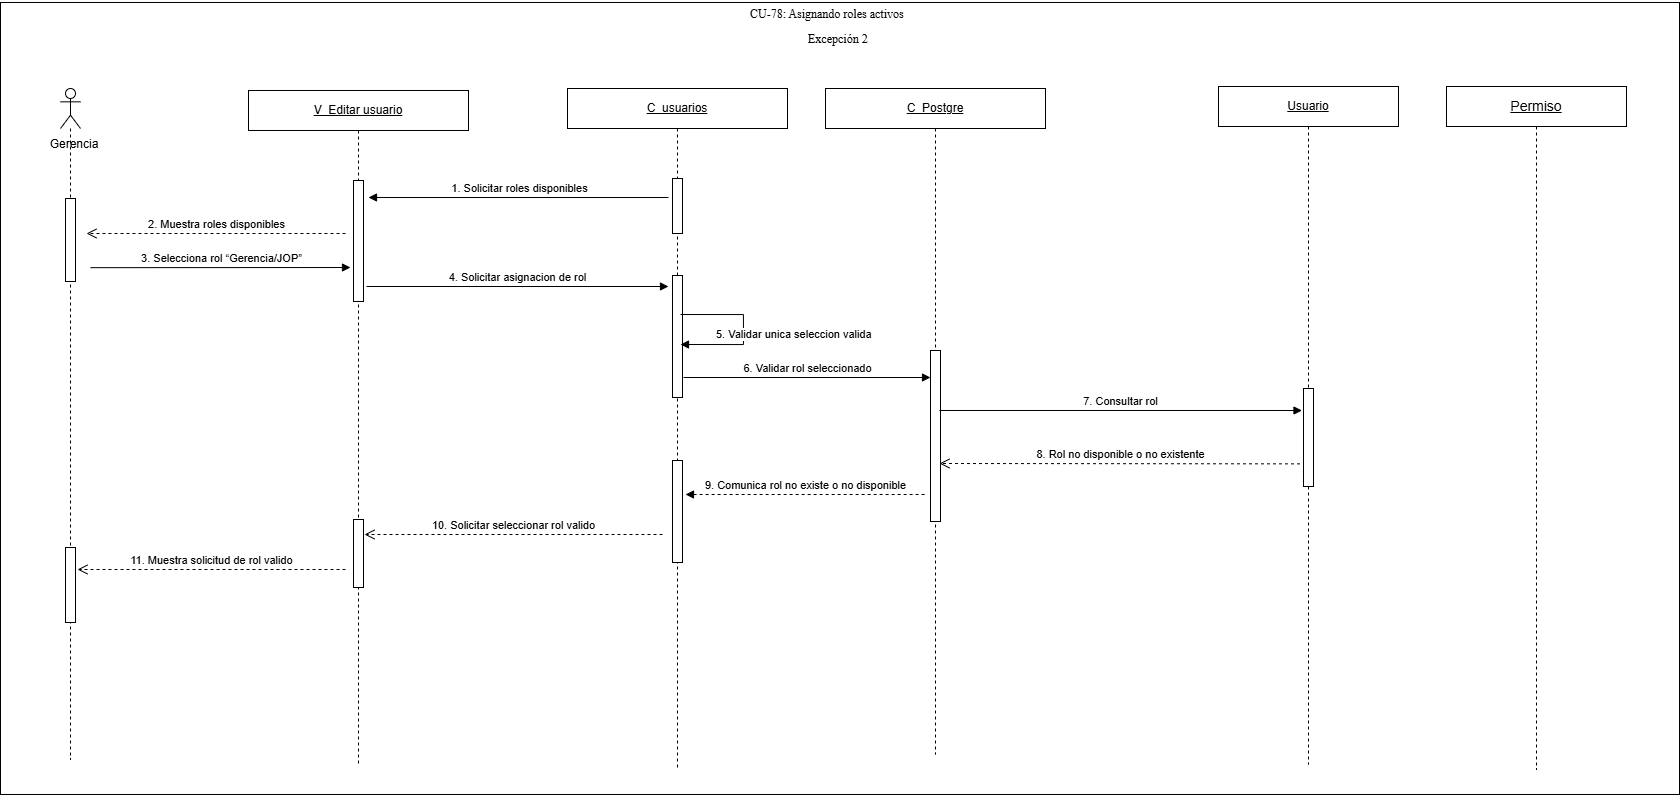

The diagram above was exported from draw.io. Its source (the exported page's mxGraphModel, read from the mxfile embedded in the PNG):
<mxGraphModel dx="547" dy="878" grid="0" gridSize="10" guides="1" tooltips="1" connect="1" arrows="1" fold="1" page="0" pageScale="1" pageWidth="827" pageHeight="1169" math="0" shadow="0">
  <root>
    <mxCell id="0" />
    <mxCell id="1" parent="0" />
    <mxCell id="AuDjqFmLDQtY8ZGais_I-1" parent="1" style="rounded=0;whiteSpace=wrap;html=1;" value="" vertex="1">
      <mxGeometry height="792" width="1679" x="1223" y="107" as="geometry" />
    </mxCell>
    <mxCell id="m5uj2RGHD7-q-aXgjNC8-1" parent="1" style="shape=umlLifeline;perimeter=lifelinePerimeter;whiteSpace=wrap;html=1;container=1;dropTarget=0;collapsible=0;recursiveResize=0;outlineConnect=0;portConstraint=eastwest;" value="&lt;u&gt;V_Editar usuario&lt;/u&gt;" vertex="1">
      <mxGeometry height="676" width="220" x="1471" y="195" as="geometry" />
    </mxCell>
    <mxCell id="m5uj2RGHD7-q-aXgjNC8-2" parent="m5uj2RGHD7-q-aXgjNC8-1" style="html=1;points=[[0,0,0,0,5],[0,1,0,0,-5],[1,0,0,0,5],[1,1,0,0,-5]];perimeter=orthogonalPerimeter;outlineConnect=0;targetShapes=umlLifeline;portConstraint=eastwest;newEdgeStyle={&quot;curved&quot;:0,&quot;rounded&quot;:0};" value="" vertex="1">
      <mxGeometry height="121" width="10" x="105" y="90" as="geometry" />
    </mxCell>
    <mxCell id="vbyyo6k1Ihgc-zFmZ6Jy-2" parent="m5uj2RGHD7-q-aXgjNC8-1" style="html=1;points=[[0,0,0,0,5],[0,1,0,0,-5],[1,0,0,0,5],[1,1,0,0,-5]];perimeter=orthogonalPerimeter;outlineConnect=0;targetShapes=umlLifeline;portConstraint=eastwest;newEdgeStyle={&quot;curved&quot;:0,&quot;rounded&quot;:0};" value="" vertex="1">
      <mxGeometry height="68" width="10" x="105" y="429" as="geometry" />
    </mxCell>
    <mxCell id="m5uj2RGHD7-q-aXgjNC8-3" parent="1" style="shape=umlLifeline;perimeter=lifelinePerimeter;whiteSpace=wrap;html=1;container=1;dropTarget=0;collapsible=0;recursiveResize=0;outlineConnect=0;portConstraint=eastwest;" value="&lt;div&gt;&lt;u&gt;C_Postgre&lt;/u&gt;&lt;/div&gt;" vertex="1">
      <mxGeometry height="666" width="220" x="2048" y="193" as="geometry" />
    </mxCell>
    <mxCell id="m5uj2RGHD7-q-aXgjNC8-4" parent="m5uj2RGHD7-q-aXgjNC8-3" style="html=1;points=[[0,0,0,0,5],[0,1,0,0,-5],[1,0,0,0,5],[1,1,0,0,-5]];perimeter=orthogonalPerimeter;outlineConnect=0;targetShapes=umlLifeline;portConstraint=eastwest;newEdgeStyle={&quot;curved&quot;:0,&quot;rounded&quot;:0};" value="" vertex="1">
      <mxGeometry height="171" width="10" x="105" y="262" as="geometry" />
    </mxCell>
    <mxCell id="m5uj2RGHD7-q-aXgjNC8-5" parent="1" style="shape=umlLifeline;perimeter=lifelinePerimeter;whiteSpace=wrap;html=1;container=1;dropTarget=0;collapsible=0;recursiveResize=0;outlineConnect=0;portConstraint=eastwest;" value="&lt;u&gt;Usuario&lt;/u&gt;" vertex="1">
      <mxGeometry height="678" width="180" x="2441" y="191" as="geometry" />
    </mxCell>
    <mxCell id="m5uj2RGHD7-q-aXgjNC8-6" parent="m5uj2RGHD7-q-aXgjNC8-5" style="html=1;points=[[0,0,0,0,5],[0,1,0,0,-5],[1,0,0,0,5],[1,1,0,0,-5]];perimeter=orthogonalPerimeter;outlineConnect=0;targetShapes=umlLifeline;portConstraint=eastwest;newEdgeStyle={&quot;curved&quot;:0,&quot;rounded&quot;:0};" value="" vertex="1">
      <mxGeometry height="98" width="10" x="85" y="302" as="geometry" />
    </mxCell>
    <mxCell id="m5uj2RGHD7-q-aXgjNC8-7" parent="1" style="shape=umlLifeline;perimeter=lifelinePerimeter;whiteSpace=wrap;html=1;container=1;dropTarget=0;collapsible=0;recursiveResize=0;outlineConnect=0;portConstraint=eastwest;participant=umlActor;" value="" vertex="1">
      <mxGeometry height="671" width="20" x="1283" y="193" as="geometry" />
    </mxCell>
    <mxCell id="m5uj2RGHD7-q-aXgjNC8-8" parent="m5uj2RGHD7-q-aXgjNC8-7" style="html=1;points=[[0,0,0,0,5],[0,1,0,0,-5],[1,0,0,0,5],[1,1,0,0,-5]];perimeter=orthogonalPerimeter;outlineConnect=0;targetShapes=umlLifeline;portConstraint=eastwest;newEdgeStyle={&quot;curved&quot;:0,&quot;rounded&quot;:0};" value="" vertex="1">
      <mxGeometry height="83" width="10" x="5" y="110" as="geometry" />
    </mxCell>
    <mxCell id="vbyyo6k1Ihgc-zFmZ6Jy-4" parent="m5uj2RGHD7-q-aXgjNC8-7" style="html=1;points=[[0,0,0,0,5],[0,1,0,0,-5],[1,0,0,0,5],[1,1,0,0,-5]];perimeter=orthogonalPerimeter;outlineConnect=0;targetShapes=umlLifeline;portConstraint=eastwest;newEdgeStyle={&quot;curved&quot;:0,&quot;rounded&quot;:0};" value="" vertex="1">
      <mxGeometry height="75" width="10" x="5" y="459" as="geometry" />
    </mxCell>
    <mxCell id="m5uj2RGHD7-q-aXgjNC8-10" parent="1" style="text;html=1;whiteSpace=wrap;strokeColor=none;fillColor=none;align=center;verticalAlign=middle;rounded=0;" value="Gerencia" vertex="1">
      <mxGeometry height="30" width="80" x="1257" y="234" as="geometry" />
    </mxCell>
    <mxCell id="m5uj2RGHD7-q-aXgjNC8-11" parent="1" style="shape=umlLifeline;perimeter=lifelinePerimeter;whiteSpace=wrap;html=1;container=1;dropTarget=0;collapsible=0;recursiveResize=0;outlineConnect=0;portConstraint=eastwest;" value="&lt;span style=&quot;font-size: 14px;&quot;&gt;&lt;u&gt;Permiso&lt;/u&gt;&lt;/span&gt;" vertex="1">
      <mxGeometry height="683" width="180" x="2669" y="191" as="geometry" />
    </mxCell>
    <mxCell id="m5uj2RGHD7-q-aXgjNC8-13" parent="1" style="shape=umlLifeline;perimeter=lifelinePerimeter;whiteSpace=wrap;html=1;container=1;dropTarget=0;collapsible=0;recursiveResize=0;outlineConnect=0;portConstraint=eastwest;" value="&lt;u&gt;C_usuarios&lt;/u&gt;" vertex="1">
      <mxGeometry height="679" width="220" x="1790" y="193" as="geometry" />
    </mxCell>
    <mxCell id="m5uj2RGHD7-q-aXgjNC8-14" parent="m5uj2RGHD7-q-aXgjNC8-13" style="html=1;points=[[0,0,0,0,5],[0,1,0,0,-5],[1,0,0,0,5],[1,1,0,0,-5]];perimeter=orthogonalPerimeter;outlineConnect=0;targetShapes=umlLifeline;portConstraint=eastwest;newEdgeStyle={&quot;curved&quot;:0,&quot;rounded&quot;:0};" value="" vertex="1">
      <mxGeometry height="55" width="10" x="105" y="90" as="geometry" />
    </mxCell>
    <mxCell id="vbyyo6k1Ihgc-zFmZ6Jy-1" parent="m5uj2RGHD7-q-aXgjNC8-13" style="html=1;points=[[0,0,0,0,5],[0,1,0,0,-5],[1,0,0,0,5],[1,1,0,0,-5]];perimeter=orthogonalPerimeter;outlineConnect=0;targetShapes=umlLifeline;portConstraint=eastwest;newEdgeStyle={&quot;curved&quot;:0,&quot;rounded&quot;:0};" value="" vertex="1">
      <mxGeometry height="122" width="10" x="105" y="187" as="geometry" />
    </mxCell>
    <mxCell id="vbyyo6k1Ihgc-zFmZ6Jy-3" parent="m5uj2RGHD7-q-aXgjNC8-13" style="html=1;points=[[0,0,0,0,5],[0,1,0,0,-5],[1,0,0,0,5],[1,1,0,0,-5]];perimeter=orthogonalPerimeter;outlineConnect=0;targetShapes=umlLifeline;portConstraint=eastwest;newEdgeStyle={&quot;curved&quot;:0,&quot;rounded&quot;:0};" value="" vertex="1">
      <mxGeometry height="102" width="10" x="105" y="372" as="geometry" />
    </mxCell>
    <mxCell id="m5uj2RGHD7-q-aXgjNC8-15" edge="1" parent="1" style="html=1;verticalAlign=bottom;endArrow=block;curved=0;rounded=0;" value="1. Solicitar roles disponibles">
      <mxGeometry relative="1" as="geometry">
        <mxPoint x="1891" y="302" as="sourcePoint" />
        <mxPoint x="1591" y="302" as="targetPoint" />
      </mxGeometry>
    </mxCell>
    <mxCell id="m5uj2RGHD7-q-aXgjNC8-16" edge="1" parent="1" style="html=1;verticalAlign=bottom;endArrow=open;dashed=1;endSize=8;curved=0;rounded=0;" value="2. Muestra roles disponibles">
      <mxGeometry relative="1" as="geometry">
        <mxPoint x="1568" y="338" as="sourcePoint" />
        <mxPoint x="1309" y="338" as="targetPoint" />
      </mxGeometry>
    </mxCell>
    <mxCell id="m5uj2RGHD7-q-aXgjNC8-17" edge="1" parent="1" style="html=1;verticalAlign=bottom;endArrow=block;curved=0;rounded=0;" value="3. Selecciona rol&amp;nbsp;“Gerencia/JOP”">
      <mxGeometry relative="1" as="geometry">
        <mxPoint x="1313" y="372.16999999999996" as="sourcePoint" />
        <mxPoint x="1573" y="372" as="targetPoint" />
      </mxGeometry>
    </mxCell>
    <mxCell id="m5uj2RGHD7-q-aXgjNC8-18" edge="1" parent="1" style="html=1;verticalAlign=bottom;endArrow=block;curved=0;rounded=0;" value="4. Solicitar asignacion de rol">
      <mxGeometry relative="1" as="geometry">
        <mxPoint x="1589" y="391" as="sourcePoint" />
        <mxPoint x="1891" y="391" as="targetPoint" />
      </mxGeometry>
    </mxCell>
    <mxCell id="m5uj2RGHD7-q-aXgjNC8-19" edge="1" parent="1" style="html=1;align=left;spacingLeft=2;endArrow=block;rounded=0;edgeStyle=orthogonalEdgeStyle;curved=0;" value="5. Validar unica seleccion valida">
      <mxGeometry relative="1" x="0.5818" y="-10" as="geometry">
        <mxPoint as="offset" />
        <Array as="points">
          <mxPoint x="1966" y="419" />
          <mxPoint x="1966" y="449" />
        </Array>
        <mxPoint x="1903" y="419" as="sourcePoint" />
        <mxPoint x="1903" y="449" as="targetPoint" />
      </mxGeometry>
    </mxCell>
    <mxCell id="m5uj2RGHD7-q-aXgjNC8-20" edge="1" parent="1" style="html=1;verticalAlign=bottom;endArrow=block;curved=0;rounded=0;" value="6. Validar rol seleccionado">
      <mxGeometry relative="1" as="geometry">
        <mxPoint x="1906" y="482" as="sourcePoint" />
        <mxPoint x="2153" y="482" as="targetPoint" />
      </mxGeometry>
    </mxCell>
    <mxCell id="m5uj2RGHD7-q-aXgjNC8-21" edge="1" parent="1" style="html=1;verticalAlign=bottom;endArrow=block;curved=0;rounded=0;" value="7. Consultar rol">
      <mxGeometry relative="1" as="geometry">
        <mxPoint x="2162" y="515" as="sourcePoint" />
        <mxPoint x="2524.5" y="515" as="targetPoint" />
      </mxGeometry>
    </mxCell>
    <mxCell id="m5uj2RGHD7-q-aXgjNC8-22" edge="1" parent="1" style="html=1;verticalAlign=bottom;endArrow=open;dashed=1;endSize=8;curved=0;rounded=0;" value="8. Rol no disponible o no existente">
      <mxGeometry relative="1" as="geometry">
        <mxPoint x="2522.5" y="568.37" as="sourcePoint" />
        <mxPoint x="2162" y="568" as="targetPoint" />
      </mxGeometry>
    </mxCell>
    <mxCell id="m5uj2RGHD7-q-aXgjNC8-29" edge="1" parent="1" style="html=1;verticalAlign=bottom;endArrow=open;dashed=1;endSize=8;curved=0;rounded=0;" value="10. Solicitar seleccionar rol valido">
      <mxGeometry relative="1" as="geometry">
        <mxPoint x="1885" y="639" as="sourcePoint" />
        <mxPoint x="1587" y="639" as="targetPoint" />
      </mxGeometry>
    </mxCell>
    <mxCell id="m5uj2RGHD7-q-aXgjNC8-30" edge="1" parent="1" style="html=1;verticalAlign=bottom;endArrow=none;curved=0;rounded=0;startArrow=block;startFill=1;endFill=0;dashed=1;" value="9. Comunica rol no existe o no disponible">
      <mxGeometry relative="1" as="geometry">
        <mxPoint x="1908" y="599" as="sourcePoint" />
        <mxPoint x="2149" y="599" as="targetPoint" />
      </mxGeometry>
    </mxCell>
    <mxCell id="m5uj2RGHD7-q-aXgjNC8-31" edge="1" parent="1" style="html=1;verticalAlign=bottom;endArrow=open;dashed=1;endSize=8;curved=0;rounded=0;" value="11. Muestra solicitud de rol valido">
      <mxGeometry relative="1" as="geometry">
        <mxPoint x="1568" y="674" as="sourcePoint" />
        <mxPoint x="1300" y="674" as="targetPoint" />
      </mxGeometry>
    </mxCell>
    <mxCell id="AuDjqFmLDQtY8ZGais_I-2" parent="1" style="text;whiteSpace=wrap;html=1;" value="&lt;div style=&quot;text-align: center;&quot;&gt;&lt;span style=&quot;background-color: transparent; white-space-collapse: preserve;&quot;&gt;&lt;font face=&quot;Times New Roman, serif&quot;&gt;CU-78: Asignando roles activos&lt;/font&gt;&lt;/span&gt;&lt;/div&gt;" vertex="1">
      <mxGeometry height="36" width="182" x="1971.5" y="105" as="geometry" />
    </mxCell>
    <mxCell id="AuDjqFmLDQtY8ZGais_I-3" parent="1" style="text;whiteSpace=wrap;html=1;" value="&lt;div style=&quot;text-align: center;&quot;&gt;&lt;font face=&quot;Times New Roman, serif&quot;&gt;&lt;span style=&quot;white-space-collapse: preserve;&quot;&gt;Excepción 2&lt;/span&gt;&lt;/font&gt;&lt;/div&gt;" vertex="1">
      <mxGeometry height="36" width="67.5" x="2028.75" y="130" as="geometry" />
    </mxCell>
  </root>
</mxGraphModel>